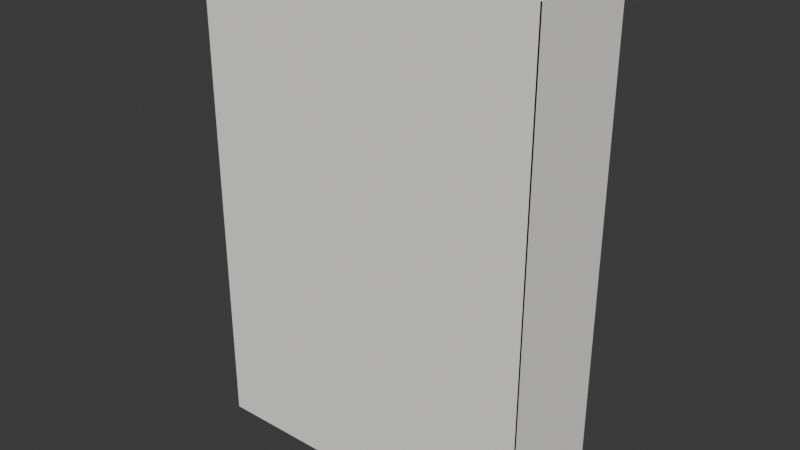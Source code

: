 # Source: sleeve_std.blend  (saved by Blender 5.0.119; exported with 4.5.12 LTS)
import bpy
from mathutils import Matrix  # noqa: F401  (used for matrix-valued properties, if any)

bpy.ops.wm.read_factory_settings(use_empty=True)
scene = bpy.context.scene
scene.name = 'Scene'

# ---- collections
col_collection = bpy.data.collections.new('Collection'); scene.collection.children.link(col_collection)

# ---- materials (node trees are filled in below, after node groups)
mat_mat_matte_paper = bpy.data.materials.new('mat_matte_paper')

# ---- material node trees
mat_mat_matte_paper.use_nodes = True; mat_mat_matte_paper.node_tree.nodes.clear()
_N = mat_mat_matte_paper.node_tree.nodes; _L = mat_mat_matte_paper.node_tree.links
n0 = _N.new('ShaderNodeBsdfPrincipled'); n0.name = 'Principled BSDF'; n0.location = (-200, 100)
n0.inputs[0].default_value = (0.95, 0.94, 0.91, 1.0)
n0.inputs[2].default_value = 0.78
n1 = _N.new('ShaderNodeOutputMaterial'); n1.name = 'Material Output'; n1.location = (200, 100)
_L.new(n0.outputs[0], n1.inputs[0])
n1.is_active_output = True

# ---- world
world_world = bpy.data.worlds.new('World'); scene.world = world_world
world_world.use_nodes = True; world_world.node_tree.nodes.clear()
_N = world_world.node_tree.nodes; _L = world_world.node_tree.links
n0 = _N.new('ShaderNodeOutputWorld'); n0.name = 'World Output'; n0.location = (200, 100)
n1 = _N.new('ShaderNodeBackground'); n1.name = 'Background'; n1.location = (-200, 100)
n1.inputs[0].default_value = (0.05088, 0.05088, 0.05088, 1.0)
_L.new(n1.outputs[0], n0.inputs[0])
n0.is_active_output = True
world_world.color = (0.05088, 0.05088, 0.05088)
world_world.sun_shadow_jitter_overblur = 0.0

# ---- meshes
me_front_panel = bpy.data.meshes.new('front_panel')
me_front_panel.from_pydata([(-0.09, -0.03, 0.0), (0.09, -0.03, 0.0), (0.09, -0.03, 0.26), (-0.09, -0.03, 0.26)], [], [(0, 1, 2, 3)])
_uv = me_front_panel.uv_layers.new(name='UVMap')
_uv.uv.foreach_set('vector', [0.0, 0.0, 1.0, 0.0, 1.0, 1.0, 0.0, 1.0])
me_front_panel.materials.append(mat_mat_matte_paper)
me_front_panel.update()
me_back_panel = bpy.data.meshes.new('back_panel')
me_back_panel.from_pydata([(-0.09, 0.03, 0.0), (0.09, 0.03, 0.0), (0.09, 0.03, 0.26), (-0.09, 0.03, 0.26)], [], [(0, 1, 2, 3)])
_uv = me_back_panel.uv_layers.new(name='UVMap')
_uv.uv.foreach_set('vector', [0.0, 0.0, 1.0, 0.0, 1.0, 1.0, 0.0, 1.0])
me_back_panel.materials.append(mat_mat_matte_paper)
me_back_panel.update()
me_left_panel = bpy.data.meshes.new('left_panel')
me_left_panel.from_pydata([(-0.09, -0.03, 0.0), (-0.09, 0.03, 0.0), (-0.09, 0.03, 0.26), (-0.09, -0.03, 0.26)], [], [(0, 1, 2, 3)])
_uv = me_left_panel.uv_layers.new(name='UVMap')
_uv.uv.foreach_set('vector', [0.0, 0.0, 1.0, 0.0, 1.0, 1.0, 0.0, 1.0])
me_left_panel.materials.append(mat_mat_matte_paper)
me_left_panel.update()
me_right_panel = bpy.data.meshes.new('right_panel')
me_right_panel.from_pydata([(0.09, -0.03, 0.0), (0.09, 0.03, 0.0), (0.09, 0.03, 0.26), (0.09, -0.03, 0.26)], [], [(0, 1, 2, 3)])
_uv = me_right_panel.uv_layers.new(name='UVMap')
_uv.uv.foreach_set('vector', [0.0, 0.0, 1.0, 0.0, 1.0, 1.0, 0.0, 1.0])
me_right_panel.materials.append(mat_mat_matte_paper)
me_right_panel.update()
me_inner_box = bpy.data.meshes.new('inner_box')
me_inner_box.from_pydata([(-0.087, -0.027, 0.005), (0.087, -0.027, 0.005), (0.087, 0.027, 0.005), (-0.087, 0.027, 0.005)], [], [(0, 1, 2, 3)])
_uv = me_inner_box.uv_layers.new(name='UVMap')
_uv.uv.foreach_set('vector', [0.0, 0.0, 1.0, 0.0, 1.0, 1.0, 0.0, 1.0])
me_inner_box.materials.append(mat_mat_matte_paper)
me_inner_box.update()

# ---- objects
ob_front_panel = bpy.data.objects.new('front_panel', me_front_panel)
ob_back_panel = bpy.data.objects.new('back_panel', me_back_panel)
ob_left_panel = bpy.data.objects.new('left_panel', me_left_panel)
ob_right_panel = bpy.data.objects.new('right_panel', me_right_panel)
ob_inner_box = bpy.data.objects.new('inner_box', me_inner_box)

# ---- transforms, parenting, visibility, modifiers, constraints
ob_front_panel.location = (0.0, 0.0, 0.0)
_m = ob_front_panel.modifiers.new('solidify', 'SOLIDIFY')
_m.thickness = 0.00045
ob_back_panel.location = (0.0, 0.0, 0.0)
_m = ob_back_panel.modifiers.new('solidify', 'SOLIDIFY')
_m.thickness = 0.00045
ob_left_panel.location = (0.0, 0.0, 0.0)
_m = ob_left_panel.modifiers.new('solidify', 'SOLIDIFY')
_m.thickness = 0.00045
ob_right_panel.location = (0.0, 0.0, 0.0)
_m = ob_right_panel.modifiers.new('solidify', 'SOLIDIFY')
_m.thickness = 0.00045
ob_inner_box.location = (0.0, 0.0, 0.0)
_m = ob_inner_box.modifiers.new('solidify', 'SOLIDIFY')
_m.thickness = 0.00045

# ---- collection membership
scene.collection.objects.link(ob_front_panel)
scene.collection.objects.link(ob_back_panel)
scene.collection.objects.link(ob_left_panel)
scene.collection.objects.link(ob_right_panel)
scene.collection.objects.link(ob_inner_box)

# ---- scene / render settings (as saved in the file)
scene.frame_start = 1; scene.frame_end = 250; scene.frame_set(1)
scene.render.engine = 'BLENDER_EEVEE_NEXT'
scene.render.bake_bias = 0.0
scene.render.bake_samples = 0
scene.cycles.sampling_pattern = 'TABULATED_SOBOL'
scene.eevee.use_volume_custom_range = False
bpy.context.view_layer.update()

# ---- added for rendering (the .blend has no active camera and no usable light): camera, sun
cam_auto = bpy.data.cameras.new('AutoCamera')
cam_auto.lens = 50.0
cam_auto.sensor_width = 36.0
cam_auto.clip_end = 1000.0
ob_auto_camera = bpy.data.objects.new('AutoCamera', cam_auto)
scene.collection.objects.link(ob_auto_camera)
ob_auto_camera.location = (0.297888, -0.35751, 0.36849)
ob_auto_camera.rotation_euler = (1.09748, -7.21219e-08, 0.694738)
scene.camera = ob_auto_camera
light_auto_sun = bpy.data.lights.new('AutoSun', 'SUN')
light_auto_sun.energy = 3.0
light_auto_sun.angle = 0.0523599
ob_auto_sun = bpy.data.objects.new('AutoSun', light_auto_sun)
scene.collection.objects.link(ob_auto_sun)
ob_auto_sun.rotation_euler = (0.872665, 0.174533, 0.523599)
bpy.context.view_layer.update()

